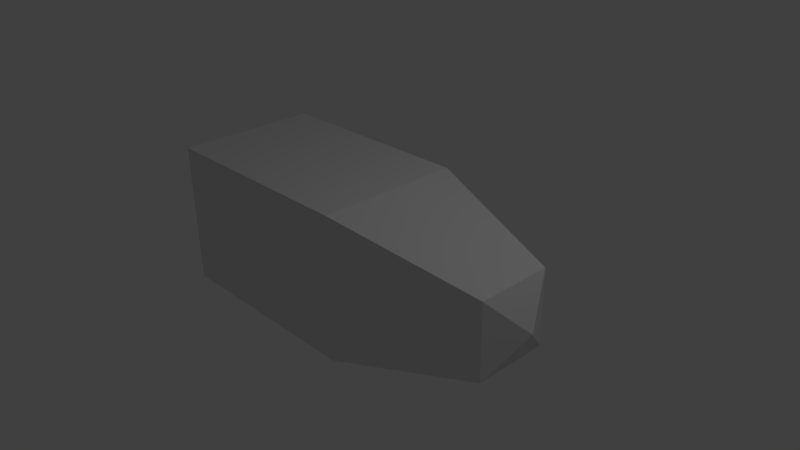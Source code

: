 # Source: proj.blend  (saved by Blender 2.64.0; exported with 4.5.12 LTS)
import bpy
from mathutils import Matrix  # noqa: F401  (used for matrix-valued properties, if any)

bpy.ops.wm.read_factory_settings(use_empty=True)
scene = bpy.context.scene
scene.name = 'Scene'

# ---- collections
col_collection_1 = bpy.data.collections.new('Collection 1'); scene.collection.children.link(col_collection_1)

# ---- materials (node trees are filled in below, after node groups)
mat_material = bpy.data.materials.new('Material')
mat_material.alpha_threshold = 0.0
mat_material.use_transparent_shadow = False
mat_material.roughness = 0.5
mat_material.line_color = (0.0, 0.0, 0.0, 1.0)

# ---- material node trees

# ---- world
world_world = bpy.data.worlds.new('World'); scene.world = world_world
world_world.color = (0.05088, 0.05088, 0.05088)
world_world.use_sun_shadow = False
world_world.sun_shadow_jitter_overblur = 0.0
world_world.cycles.sampling_method = 'MANUAL'
world_world.cycles.sample_map_resolution = 256

# ---- cameras
cam_camera = bpy.data.cameras.new('Camera')
cam_camera.clip_end = 100.0
cam_camera.lens = 35.0
cam_camera.sensor_width = 32.0
cam_camera.sensor_height = 18.0
cam_camera.ortho_scale = 7.314
cam_camera.dof.focus_distance = 0.0
cam_camera.dof.aperture_fstop = 128.0

# ---- lights
light_lamp = bpy.data.lights.new('Lamp', 'POINT')
light_lamp.transmission_factor = 0.0
light_lamp.cutoff_distance = 30.0
light_lamp.energy = 100.0
light_lamp.shadow_buffer_clip_start = 1.001
light_lamp.shadow_soft_size = 1.0
light_lamp.shadow_maximum_resolution = 0.006
light_lamp.use_absolute_resolution = True
light_lamp.cycles.use_multiple_importance_sampling = False

# ---- meshes
me_cube = bpy.data.meshes.new('Cube')
me_cube.from_pydata([(2.324, 0.5242, -0.5242), (2.324, -0.5242, -0.5242), (0.3245, -1.0, -1.0), (0.3245, 1.0, -1.0), (2.324, 0.5242, 0.5242), (2.324, -0.5242, 0.5242), (0.3245, -1.0, 1.0), (0.3245, 1.0, 1.0), (-2.649, -1.0, -1.0), (-2.649, 1.0, -1.0), (-2.649, -1.0, 1.0), (-2.649, 1.0, 1.0), (2.604, -5.96e-07, 1.788e-07)], [], [(10, 11, 9, 8), (2, 6, 10, 8), (9, 11, 7, 3), (6, 7, 11, 10), (8, 9, 3, 2), (0, 3, 7, 4), (5, 6, 2, 1), (7, 6, 5, 4), (0, 1, 2, 3), (0, 12, 1), (1, 12, 5), (12, 4, 5), (12, 0, 4)])
_uv = me_cube.uv_layers.new(name='UVMap')
_uv.uv.foreach_set('vector', [0.07534, 0.9442, 0.2293, 0.9442, 0.2293, 0.7902, 0.07534, 0.7902, 0.1669, 0.6371, 0.8533, 0.6371, 0.8533, 0.07803, 0.1669, 0.07803, 0.1669, 0.6371, 0.8533, 0.6371, 0.8533, 0.07803, 0.1669, 0.07803, 0.8533, 0.07803, 0.1669, 0.07803, 0.1669, 0.6371, 0.8533, 0.6371, 0.1669, 0.6371, 0.8533, 0.6371, 0.8533, 0.07803, 0.1669, 0.07803, 0.8533, 0.6371, 0.8533, 0.07803, 0.1669, 0.07803, 0.1669, 0.6371, 0.8533, 0.6371, 0.8533, 0.07803, 0.1669, 0.07803, 0.1669, 0.6371, 0.8533, 0.07803, 0.1669, 0.07803, 0.1669, 0.6371, 0.8533, 0.6371, 0.1669, 0.6371, 0.8533, 0.6371, 0.8533, 0.07803, 0.1669, 0.07803, 0.1669, 0.6371, 0.5099, 0.9244, 0.8533, 0.6371, 0.1669, 0.6371, 0.5099, 0.9244, 0.8533, 0.6371, 0.5099, 0.9244, 0.8533, 0.6371, 0.1669, 0.6371, 0.5099, 0.9244, 0.8533, 0.6371, 0.1669, 0.6371])
me_cube.materials.append(mat_material)
me_cube.use_remesh_preserve_volume = False
me_cube.use_remesh_preserve_attributes = False
me_cube.use_mirror_vertex_groups = False
me_cube.update()

# ---- objects
ob_cube = bpy.data.objects.new('Cube', me_cube)
ob_lamp = bpy.data.objects.new('Lamp', light_lamp)
ob_camera = bpy.data.objects.new('Camera', cam_camera)

# ---- transforms, parenting, visibility, modifiers, constraints
ob_cube.location = (0.0, 0.0, 0.0)
ob_cube.lock_rotations_4d = False
ob_cube.empty_display_type = 'ARROWS'
ob_cube.lineart.crease_threshold = 0.0
ob_lamp.location = (4.076, 1.005, 5.904)
ob_lamp.rotation_euler = (0.6503, 0.05522, 1.866)
ob_lamp.lock_rotations_4d = False
ob_lamp.empty_display_type = 'ARROWS'
ob_lamp.color = (0.0, 0.0, 0.0, 0.0)
ob_lamp.lineart.crease_threshold = 0.0
ob_camera.location = (7.481, -6.508, 5.344)
ob_camera.rotation_euler = (1.109, 0.01082, 0.8149)
ob_camera.lock_rotations_4d = False
ob_camera.empty_display_type = 'ARROWS'
ob_camera.color = (0.0, 0.0, 0.0, 0.0)
ob_camera.display_type = 'WIRE'
ob_camera.lineart.crease_threshold = 0.0

# ---- collection membership
col_collection_1.objects.link(ob_cube)
col_collection_1.objects.link(ob_lamp)
col_collection_1.objects.link(ob_camera)

# ---- scene / render settings (as saved in the file)
scene.camera = ob_camera
scene.frame_start = 1; scene.frame_end = 250; scene.frame_set(1)
scene.render.engine = 'BLENDER_EEVEE_NEXT'
scene.render.image_settings.color_mode = 'RGB'
scene.render.image_settings.compression = 90
scene.render.resolution_percentage = 50
scene.render.dither_intensity = 0.0
scene.render.bake_margin = 2
scene.render.bake_bias = 0.0
scene.cycles.use_denoising = False
scene.cycles.samples = 10
scene.cycles.sampling_pattern = 'TABULATED_SOBOL'
scene.cycles.light_sampling_threshold = 0.0
scene.cycles.use_adaptive_sampling = False
scene.cycles.use_light_tree = False
scene.cycles.blur_glossy = 0.0
scene.cycles.volume_bounces = 1
scene.cycles.pixel_filter_type = 'GAUSSIAN'
scene.cycles.sample_clamp_indirect = 0.0
scene.view_settings.view_transform = 'Standard'
bpy.context.view_layer.update()
